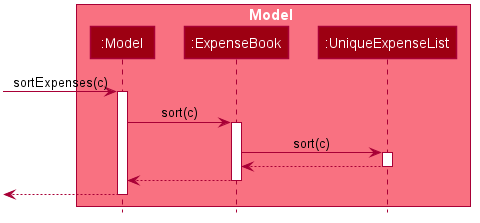

The diagram above was rendered by PlantUML. Its source (embedded in the PNG):
@startuml








skinparam BackgroundColor #FFFFFFF

skinparam Shadowing false

skinparam Class {
    FontColor #FFFFFF
    BorderThickness 1
    BorderColor #FFFFFF
    StereotypeFontColor #FFFFFF
    FontName Arial
}

skinparam Actor {
    BorderColor #000000
    Color #000000
    FontName Arial
}

skinparam Sequence {
    MessageAlign center
    BoxFontSize 15
    BoxPadding 0
    BoxFontColor #FFFFFF
    FontName Arial
}

skinparam Participant {
    FontColor #FFFFFFF
    Padding 20
}

skinparam MinClassWidth 50
skinparam ParticipantPadding 10
skinparam Shadowing false
skinparam DefaultTextAlignment center
skinparam packageStyle Rectangle

hide footbox
hide members
hide circle


box Model #F97181
participant ":Model" as Model #9D0012
participant ":ExpenseBook" as ExpenseBook #9D0012
participant ":UniqueExpenseList" as UniqueExpenseList #9D0012
end box

[-> Model : sortExpenses(c)
activate Model

Model -> ExpenseBook : sort(c)
activate ExpenseBook

ExpenseBook -> UniqueExpenseList : sort(c)
activate UniqueExpenseList

UniqueExpenseList --> ExpenseBook
deactivate UniqueExpenseList

ExpenseBook --> Model
deactivate ExpenseBook

[<-- Model
deactivate Model

@enduml